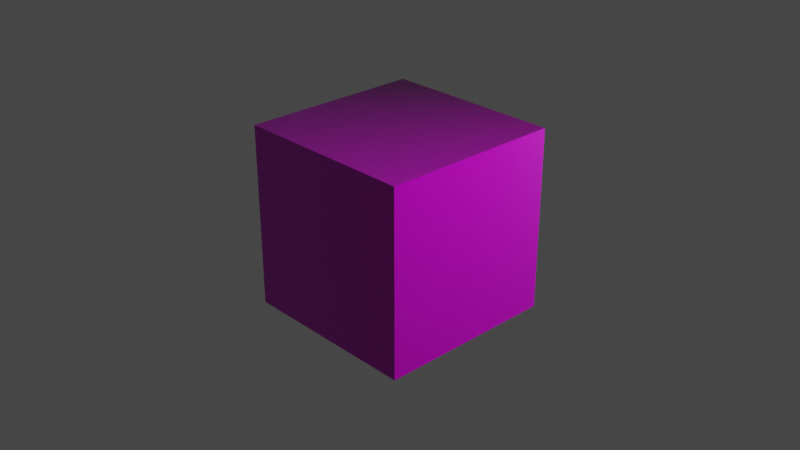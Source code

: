 # Source: cube.blend  (saved by Blender 3.2.14; exported with 4.5.12 LTS)
import bpy
from mathutils import Matrix  # noqa: F401  (used for matrix-valued properties, if any)

bpy.ops.wm.read_factory_settings(use_empty=True)
scene = bpy.context.scene
scene.name = 'Scene'

# ---- collections
col_collection = bpy.data.collections.new('Collection'); scene.collection.children.link(col_collection)

# ---- images (referenced by path relative to the original .blend; pixels are not part of the script)
import os
ASSET_DIR = os.environ.get("B2B_ASSET_DIR", "")  # directory of the original .blend (textures are referenced by path, not embedded)
HERE = os.path.dirname(os.path.abspath(__file__))  # packed textures are extracted next to this script under _unpacked/

def load_image(name, relpath, width, height, colorspace="sRGB"):
    """Load a texture the original file referenced (path relative to the .blend, or extracted next to this script)."""
    p = next((c for c in (os.path.join(HERE, relpath), os.path.join(ASSET_DIR, relpath)) if relpath and os.path.exists(c)), "")
    if p:
        img = bpy.data.images.load(p, check_existing=True)
        img.name = name
    else:  # same state as the original file: an image datablock whose file is absent (Cycles renders it pink)
        img = bpy.data.images.new(name, width, height)
        img.source = "FILE"
        img.filepath = "//" + (relpath or name)
    img.colorspace_settings.name = colorspace
    return img
img_stone_norm_dds = load_image('Stone_NORM.dds', 'cube2.fbm/Stone_NORM.dds', 1024, 1024, 'sRGB')
img_stone_color_dds = load_image('Stone_COLOR.dds', 'cube2.fbm/Stone_COLOR.dds', 1024, 1024, 'sRGB')
img_stone_rough_dds = load_image('Stone_ROUGH.dds', 'cube2.fbm/Stone_ROUGH.dds', 1024, 1024, 'sRGB')

# ---- materials (node trees are filled in below, after node groups)
mat_material = bpy.data.materials.new('Material')
mat_material.alpha_threshold = 0.0
mat_material.use_transparent_shadow = False
mat_material.line_color = (0.0, 0.0, 0.0, 1.0)

# ---- material node trees
mat_material.use_nodes = True; mat_material.node_tree.nodes.clear()
_N = mat_material.node_tree.nodes; _L = mat_material.node_tree.links
n0 = _N.new('ShaderNodeOutputMaterial'); n0.name = 'Material Output'; n0.location = (545, 300)
n1 = _N.new('ShaderNodeBsdfPrincipled'); n1.name = 'Principled BSDF'; n1.location = (255, 300)
n1.distribution = 'GGX'
n1.subsurface_method = 'RANDOM_WALK_SKIN'
n1.inputs[3].default_value = 1.45
n1.inputs[27].default_value = (0.0, 0.0, 0.0, 1.0)
n1.inputs[28].default_value = 1.0
n2 = _N.new('ShaderNodeTexImage'); n2.name = 'Image Texture'; n2.location = (-459, -274)
n2.image = img_stone_norm_dds
n3 = _N.new('ShaderNodeNormalMap'); n3.name = 'Normal Map'; n3.location = (-51, -235)
n4 = _N.new('ShaderNodeTexImage'); n4.name = 'Image Texture.001'; n4.location = (-317, 329)
n4.image = img_stone_color_dds
n5 = _N.new('ShaderNodeTexImage'); n5.name = 'Image Texture.002'; n5.location = (-362, 20)
n5.image = img_stone_rough_dds
_L.new(n1.outputs[0], n0.inputs[0])
_L.new(n2.outputs[0], n3.inputs[1])
_L.new(n3.outputs[0], n1.inputs[5])
_L.new(n4.outputs[0], n1.inputs[0])
_L.new(n5.outputs[0], n1.inputs[2])
n0.is_active_output = True

# ---- world
world_world = bpy.data.worlds.new('World'); scene.world = world_world
world_world.use_nodes = True; world_world.node_tree.nodes.clear()
_N = world_world.node_tree.nodes; _L = world_world.node_tree.links
n0 = _N.new('ShaderNodeOutputWorld'); n0.name = 'World Output'; n0.location = (300, 300)
n1 = _N.new('ShaderNodeBackground'); n1.name = 'Background'; n1.location = (10, 300)
n1.inputs[0].default_value = (0.05088, 0.05088, 0.05088, 1.0)
_L.new(n1.outputs[0], n0.inputs[0])
n0.is_active_output = True
world_world.color = (0.05088, 0.05088, 0.05088)
world_world.use_sun_shadow = False
world_world.sun_shadow_jitter_overblur = 0.0

# ---- cameras
cam_camera = bpy.data.cameras.new('Camera')
cam_camera.clip_end = 100.0
cam_camera.ortho_scale = 7.314

# ---- lights
light_light = bpy.data.lights.new('Light', 'POINT')
light_light.transmission_factor = 0.0
light_light.energy = 1000.0
light_light.shadow_soft_size = 0.1
light_light.shadow_maximum_resolution = 0.006
light_light.use_absolute_resolution = True

# ---- meshes
me_cube = bpy.data.meshes.new('Cube')
me_cube.from_pydata([(1.0, 1.0, 1.0), (1.0, 1.0, -1.0), (1.0, -1.0, 1.0), (1.0, -1.0, -1.0), (-1.0, 1.0, 1.0), (-1.0, 1.0, -1.0), (-1.0, -1.0, 1.0), (-1.0, -1.0, -1.0)], [], [(0, 4, 6, 2), (3, 2, 6, 7), (7, 6, 4, 5), (5, 1, 3, 7), (1, 0, 2, 3), (5, 4, 0, 1)])
_uv = me_cube.uv_layers.new(name='UVMap')
_uv.uv.foreach_set('vector', [9.998e-05, 0.0001003, 0.9999, 9.998e-05, 0.9999, 0.9999, 0.0001001, 0.9999, 9.998e-05, 0.9999, 0.0001001, 9.998e-05, 0.9999, 0.0001001, 0.9999, 0.9999, 0.9999, 0.0001001, 0.9999, 0.9999, 9.998e-05, 0.9999, 0.0001001, 9.998e-05, 9.998e-05, 0.0001001, 0.9999, 9.998e-05, 0.9999, 0.9999, 0.0001, 0.9999, 9.998e-05, 0.9999, 0.0001001, 9.998e-05, 0.9999, 0.0001001, 0.9999, 0.9999, 0.9999, 0.0001001, 0.9999, 0.9999, 9.998e-05, 0.9999, 0.0001001, 9.998e-05])
me_cube.materials.append(mat_material)
me_cube.use_mirror_vertex_groups = False
me_cube.update()

# ---- objects
ob_cube = bpy.data.objects.new('Cube', me_cube)
ob_light = bpy.data.objects.new('Light', light_light)
ob_camera = bpy.data.objects.new('Camera', cam_camera)

# ---- transforms, parenting, visibility, modifiers, constraints
ob_cube.location = (0.0, 0.0, 0.0)
ob_cube.lock_rotations_4d = False
ob_cube.empty_display_type = 'ARROWS'
ob_cube.lineart.crease_threshold = 0.0
ob_light.location = (4.076, 1.005, 5.904)
ob_light.rotation_euler = (0.6503, 0.05522, 1.866)
ob_light.lock_rotations_4d = False
ob_light.empty_display_type = 'ARROWS'
ob_light.color = (0.0, 0.0, 0.0, 0.0)
ob_light.lineart.crease_threshold = 0.0
ob_camera.location = (7.359, -6.926, 4.958)
ob_camera.rotation_euler = (1.109, 0.0, 0.8149)
ob_camera.lock_rotations_4d = False
ob_camera.empty_display_type = 'ARROWS'
ob_camera.color = (0.0, 0.0, 0.0, 0.0)
ob_camera.display_type = 'WIRE'
ob_camera.lineart.crease_threshold = 0.0

# ---- collection membership
col_collection.objects.link(ob_cube)
col_collection.objects.link(ob_light)
col_collection.objects.link(ob_camera)

# ---- scene / render settings (as saved in the file)
scene.camera = ob_camera
scene.frame_start = 1; scene.frame_end = 250; scene.frame_set(1)
scene.render.engine = 'BLENDER_EEVEE_NEXT'
scene.cycles.sampling_pattern = 'TABULATED_SOBOL'
scene.cycles.use_light_tree = False
scene.view_settings.view_transform = 'Filmic'
bpy.context.view_layer.update()
